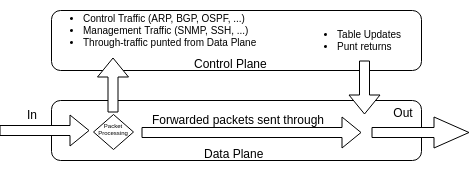

The diagram above was exported from draw.io. Its source (the exported page's mxGraphModel, read from the mxfile embedded in the PNG):
<mxGraphModel dx="632" dy="361" grid="1" gridSize="10" guides="1" tooltips="1" connect="1" arrows="1" fold="1" page="1" pageScale="1" pageWidth="850" pageHeight="1100" math="0" shadow="0">
  <root>
    <mxCell id="0" />
    <mxCell id="1" parent="0" />
    <mxCell id="1VPg0cyehywVRv-miz3n-3" value="" style="rounded=1;whiteSpace=wrap;html=1;" vertex="1" parent="1">
      <mxGeometry x="260" y="50" width="370" height="60" as="geometry" />
    </mxCell>
    <mxCell id="15JNGs6rnp1Pvu5uXh4v-1" value="" style="rounded=1;whiteSpace=wrap;html=1;" parent="1" vertex="1">
      <mxGeometry x="260" y="140" width="370" height="60" as="geometry" />
    </mxCell>
    <mxCell id="15JNGs6rnp1Pvu5uXh4v-3" value="" style="shape=flexArrow;endArrow=classic;html=1;width=10;endSize=11.33;fillColor=#ffffff;" parent="1" edge="1">
      <mxGeometry width="50" height="50" relative="1" as="geometry">
        <mxPoint x="580" y="172" as="sourcePoint" />
        <mxPoint x="678" y="172" as="targetPoint" />
      </mxGeometry>
    </mxCell>
    <mxCell id="15JNGs6rnp1Pvu5uXh4v-4" value="" style="shape=flexArrow;endArrow=classic;html=1;fillColor=#ffffff;" parent="1" edge="1">
      <mxGeometry width="50" height="50" relative="1" as="geometry">
        <mxPoint x="208" y="170" as="sourcePoint" />
        <mxPoint x="298" y="170" as="targetPoint" />
      </mxGeometry>
    </mxCell>
    <mxCell id="15JNGs6rnp1Pvu5uXh4v-7" value="" style="shape=flexArrow;endArrow=classic;html=1;exitX=0.243;exitY=0.364;exitDx=0;exitDy=0;exitPerimeter=0;" parent="1" edge="1">
      <mxGeometry width="50" height="50" relative="1" as="geometry">
        <mxPoint x="350" y="172" as="sourcePoint" />
        <mxPoint x="570" y="172" as="targetPoint" />
      </mxGeometry>
    </mxCell>
    <mxCell id="15JNGs6rnp1Pvu5uXh4v-8" value="In" style="text;html=1;strokeColor=none;fillColor=none;align=center;verticalAlign=middle;whiteSpace=wrap;rounded=0;" parent="1" vertex="1">
      <mxGeometry x="220" y="142" width="40" height="24" as="geometry" />
    </mxCell>
    <mxCell id="15JNGs6rnp1Pvu5uXh4v-9" value="Out" style="text;html=1;strokeColor=none;fillColor=none;align=center;verticalAlign=middle;whiteSpace=wrap;rounded=0;" parent="1" vertex="1">
      <mxGeometry x="592" y="142" width="40" height="20" as="geometry" />
    </mxCell>
    <mxCell id="15JNGs6rnp1Pvu5uXh4v-10" value="Forwarded packets sent through&lt;br&gt;" style="text;html=1;strokeColor=none;fillColor=none;align=center;verticalAlign=middle;whiteSpace=wrap;rounded=0;" parent="1" vertex="1">
      <mxGeometry x="351" y="149" width="190" height="20" as="geometry" />
    </mxCell>
    <mxCell id="1VPg0cyehywVRv-miz3n-1" value="Data Plane" style="text;html=1;" vertex="1" parent="1">
      <mxGeometry x="411" y="180" width="70" height="30" as="geometry" />
    </mxCell>
    <mxCell id="1VPg0cyehywVRv-miz3n-2" value="Control Plane" style="text;html=1;" vertex="1" parent="1">
      <mxGeometry x="401" y="90" width="70" height="30" as="geometry" />
    </mxCell>
    <mxCell id="1VPg0cyehywVRv-miz3n-4" value="" style="shape=flexArrow;endArrow=classic;html=1;fillColor=#ffffff;" edge="1" parent="1">
      <mxGeometry width="50" height="50" relative="1" as="geometry">
        <mxPoint x="321.5" y="152" as="sourcePoint" />
        <mxPoint x="321.5" y="97" as="targetPoint" />
      </mxGeometry>
    </mxCell>
    <mxCell id="1VPg0cyehywVRv-miz3n-6" value="&lt;ul style=&quot;font-size: 10px&quot;&gt;&lt;li&gt;Control Traffic (ARP, BGP, OSPF, ...)&lt;/li&gt;&lt;li&gt;Management Traffic (SNMP, SSH, ...)&lt;/li&gt;&lt;li&gt;Through-traffic punted from Data Plane&lt;/li&gt;&lt;/ul&gt;" style="text;html=1;strokeColor=none;fillColor=none;align=left;verticalAlign=middle;whiteSpace=wrap;rounded=0;direction=south;" vertex="1" parent="1">
      <mxGeometry x="250" y="40" width="220" height="60" as="geometry" />
    </mxCell>
    <mxCell id="1VPg0cyehywVRv-miz3n-8" value="&lt;div style=&quot;text-align: center ; font-size: 11px&quot;&gt;&lt;br&gt;&lt;/div&gt;" style="rhombus;whiteSpace=wrap;html=1;align=left;" vertex="1" parent="1">
      <mxGeometry x="302" y="154" width="40" height="35" as="geometry" />
    </mxCell>
    <mxCell id="1VPg0cyehywVRv-miz3n-9" value="" style="shape=flexArrow;endArrow=classic;html=1;fillColor=#ffffff;" edge="1" parent="1">
      <mxGeometry width="50" height="50" relative="1" as="geometry">
        <mxPoint x="573" y="100" as="sourcePoint" />
        <mxPoint x="573" y="154" as="targetPoint" />
      </mxGeometry>
    </mxCell>
    <mxCell id="1VPg0cyehywVRv-miz3n-12" value="&lt;ul style=&quot;font-size: 10px&quot;&gt;&lt;li&gt;Table Updates&lt;/li&gt;&lt;li style=&quot;text-align: left&quot;&gt;Punt returns&lt;/li&gt;&lt;/ul&gt;" style="text;html=1;strokeColor=none;fillColor=none;align=right;verticalAlign=middle;whiteSpace=wrap;rounded=0;direction=south;" vertex="1" parent="1">
      <mxGeometry x="471" y="60" width="140" height="40" as="geometry" />
    </mxCell>
    <mxCell id="1VPg0cyehywVRv-miz3n-13" value="&lt;font style=&quot;font-size: 6px; line-height: 0%;&quot;&gt;Packet&lt;br style=&quot;font-size: 6px;&quot;&gt;Processing&lt;/font&gt;&lt;br style=&quot;font-size: 6px;&quot;&gt;" style="text;html=1;strokeColor=none;fillColor=none;align=center;verticalAlign=middle;whiteSpace=wrap;rounded=0;spacing=0;fontSize=6;" vertex="1" parent="1">
      <mxGeometry x="302" y="159" width="40" height="20" as="geometry" />
    </mxCell>
  </root>
</mxGraphModel>